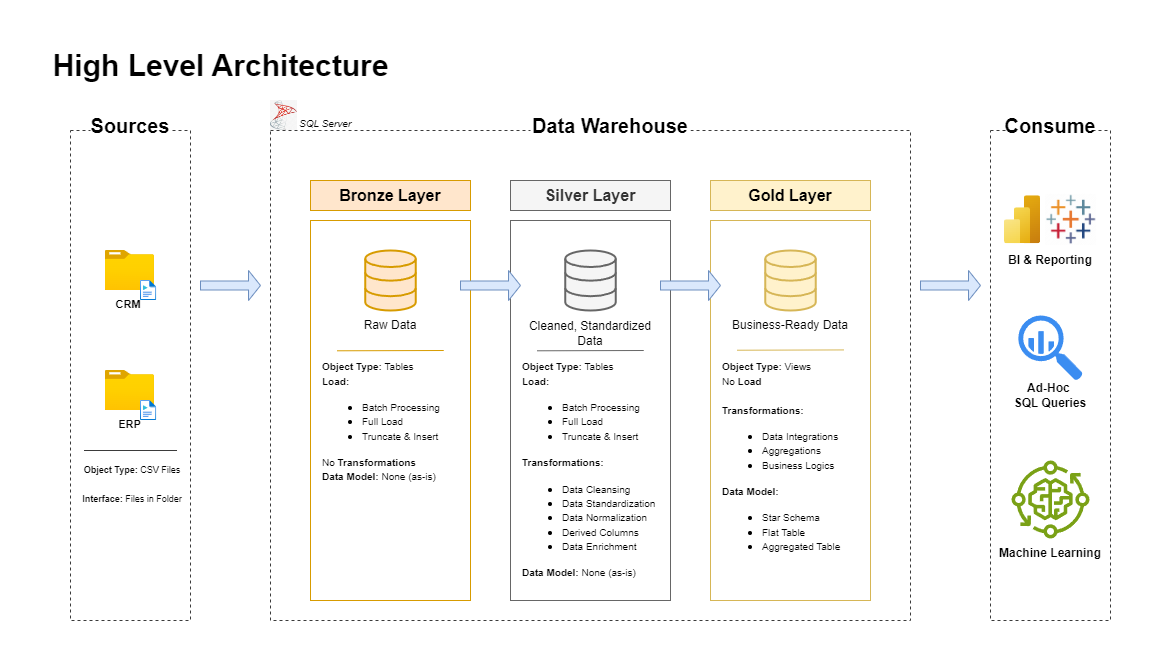

The diagram above was exported from draw.io. Its source (the exported page's mxGraphModel, read from the mxfile embedded in the PNG):
<mxGraphModel dx="1185" dy="683" grid="1" gridSize="10" guides="1" tooltips="1" connect="1" arrows="1" fold="1" page="1" pageScale="1" pageWidth="1700" pageHeight="1100" math="0" shadow="0">
  <root>
    <mxCell id="0" />
    <mxCell id="1" parent="0" />
    <mxCell id="J2sCJQliTzjDpWUBcW_3-5" value="" style="rounded=0;whiteSpace=wrap;html=1;fillColor=none;dashed=1;strokeColor=light-dark(#3b3b3b, #151313);" parent="1" vertex="1">
      <mxGeometry x="240" y="110" width="640" height="490" as="geometry" />
    </mxCell>
    <mxCell id="J2sCJQliTzjDpWUBcW_3-1" value="&lt;b&gt;&lt;font style=&quot;font-size: 30px;&quot;&gt;High Level Architecture&lt;/font&gt;&lt;/b&gt;" style="text;html=1;align=center;verticalAlign=middle;resizable=0;points=[];autosize=1;strokeColor=none;fillColor=none;" parent="1" vertex="1">
      <mxGeometry x="10" y="20" width="360" height="50" as="geometry" />
    </mxCell>
    <mxCell id="J2sCJQliTzjDpWUBcW_3-2" value="" style="rounded=0;whiteSpace=wrap;html=1;fillColor=none;dashed=1;strokeColor=light-dark(#3b3b3b, #151313);" parent="1" vertex="1">
      <mxGeometry x="40" y="110" width="120" height="490" as="geometry" />
    </mxCell>
    <mxCell id="J2sCJQliTzjDpWUBcW_3-3" value="&lt;font style=&quot;font-size: 20px;&quot;&gt;&lt;b&gt;Sources&lt;/b&gt;&lt;/font&gt;" style="rounded=0;whiteSpace=wrap;html=1;strokeColor=none;" parent="1" vertex="1">
      <mxGeometry x="60" y="90" width="80" height="30" as="geometry" />
    </mxCell>
    <mxCell id="J2sCJQliTzjDpWUBcW_3-6" value="&lt;font style=&quot;font-size: 20px;&quot;&gt;&lt;b&gt;Data Warehouse&lt;/b&gt;&lt;/font&gt;" style="rounded=0;whiteSpace=wrap;html=1;strokeColor=none;" parent="1" vertex="1">
      <mxGeometry x="500" y="90" width="160" height="30" as="geometry" />
    </mxCell>
    <mxCell id="J2sCJQliTzjDpWUBcW_3-7" value="" style="rounded=0;whiteSpace=wrap;html=1;fillColor=none;dashed=1;strokeColor=light-dark(#3b3b3b, #151313);" parent="1" vertex="1">
      <mxGeometry x="960" y="110" width="120" height="490" as="geometry" />
    </mxCell>
    <mxCell id="J2sCJQliTzjDpWUBcW_3-8" value="&lt;font style=&quot;font-size: 20px;&quot;&gt;&lt;b&gt;Consume&lt;/b&gt;&lt;/font&gt;" style="rounded=0;whiteSpace=wrap;html=1;strokeColor=none;" parent="1" vertex="1">
      <mxGeometry x="980" y="90" width="80" height="30" as="geometry" />
    </mxCell>
    <mxCell id="J2sCJQliTzjDpWUBcW_3-9" value="&lt;font style=&quot;font-size: 16px;&quot;&gt;&lt;b&gt;Bronze Layer&lt;/b&gt;&lt;/font&gt;" style="rounded=0;whiteSpace=wrap;html=1;fillColor=#ffe6cc;strokeColor=#d79b00;" parent="1" vertex="1">
      <mxGeometry x="280" y="160" width="160" height="30" as="geometry" />
    </mxCell>
    <mxCell id="J2sCJQliTzjDpWUBcW_3-10" value="" style="rounded=0;whiteSpace=wrap;html=1;fillColor=none;strokeColor=#d79b00;" parent="1" vertex="1">
      <mxGeometry x="280" y="200" width="160" height="380" as="geometry" />
    </mxCell>
    <mxCell id="J2sCJQliTzjDpWUBcW_3-11" value="&lt;font style=&quot;font-size: 16px;&quot;&gt;&lt;b&gt;Silver Layer&lt;/b&gt;&lt;/font&gt;" style="rounded=0;whiteSpace=wrap;html=1;fillColor=#f5f5f5;strokeColor=#666666;fontColor=#333333;" parent="1" vertex="1">
      <mxGeometry x="480" y="160" width="160" height="30" as="geometry" />
    </mxCell>
    <mxCell id="J2sCJQliTzjDpWUBcW_3-12" value="" style="rounded=0;whiteSpace=wrap;html=1;fillColor=none;strokeColor=#666666;fontColor=#333333;" parent="1" vertex="1">
      <mxGeometry x="480" y="200" width="160" height="380" as="geometry" />
    </mxCell>
    <mxCell id="J2sCJQliTzjDpWUBcW_3-13" value="&lt;font style=&quot;font-size: 16px;&quot;&gt;&lt;b&gt;Gold Layer&lt;/b&gt;&lt;/font&gt;" style="rounded=0;whiteSpace=wrap;html=1;fillColor=#fff2cc;strokeColor=#d6b656;" parent="1" vertex="1">
      <mxGeometry x="680" y="160" width="160" height="30" as="geometry" />
    </mxCell>
    <mxCell id="J2sCJQliTzjDpWUBcW_3-16" value="" style="rounded=0;whiteSpace=wrap;html=1;fillColor=none;strokeColor=#d6b656;" parent="1" vertex="1">
      <mxGeometry x="680" y="200" width="160" height="380" as="geometry" />
    </mxCell>
    <mxCell id="J2sCJQliTzjDpWUBcW_3-17" value="&lt;b&gt;&lt;font style=&quot;font-size: 11px;&quot;&gt;CRM&amp;nbsp;&lt;/font&gt;&lt;/b&gt;" style="image;aspect=fixed;html=1;points=[];align=center;fontSize=12;image=img/lib/azure2/general/Folder_Blank.svg;" parent="1" vertex="1">
      <mxGeometry x="74.71" y="230" width="49.29" height="40" as="geometry" />
    </mxCell>
    <mxCell id="J2sCJQliTzjDpWUBcW_3-18" value="" style="image;aspect=fixed;html=1;points=[];align=center;fontSize=12;image=img/lib/azure2/general/Media_File.svg;" parent="1" vertex="1">
      <mxGeometry x="110" y="260" width="16.25" height="20" as="geometry" />
    </mxCell>
    <mxCell id="J2sCJQliTzjDpWUBcW_3-19" value="&lt;b&gt;&lt;font style=&quot;font-size: 11px;&quot;&gt;ERP&lt;/font&gt;&lt;/b&gt;" style="image;aspect=fixed;html=1;points=[];align=center;fontSize=12;image=img/lib/azure2/general/Folder_Blank.svg;" parent="1" vertex="1">
      <mxGeometry x="74.71" y="350" width="49.29" height="40" as="geometry" />
    </mxCell>
    <mxCell id="J2sCJQliTzjDpWUBcW_3-20" value="" style="image;aspect=fixed;html=1;points=[];align=center;fontSize=12;image=img/lib/azure2/general/Media_File.svg;" parent="1" vertex="1">
      <mxGeometry x="110" y="380" width="16.25" height="20" as="geometry" />
    </mxCell>
    <mxCell id="J2sCJQliTzjDpWUBcW_3-21" value="" style="endArrow=none;html=1;rounded=0;entryX=1.011;entryY=0.857;entryDx=0;entryDy=0;entryPerimeter=0;strokeColor=light-dark(#3b3b3b, #ededed);" parent="1" edge="1">
      <mxGeometry width="50" height="50" relative="1" as="geometry">
        <mxPoint x="53.5" y="430" as="sourcePoint" />
        <mxPoint x="146.50999999999993" y="430.0000000000001" as="targetPoint" />
      </mxGeometry>
    </mxCell>
    <mxCell id="J2sCJQliTzjDpWUBcW_3-29" value="&lt;font style=&quot;font-size: 9px;&quot;&gt;&lt;b style=&quot;&quot;&gt;Object Type:&lt;/b&gt; CSV Files&lt;/font&gt;&lt;div&gt;&lt;font size=&quot;1&quot;&gt;&lt;br&gt;&lt;/font&gt;&lt;div&gt;&lt;font style=&quot;font-size: 9px;&quot;&gt;&lt;b style=&quot;&quot;&gt;Interface:&lt;/b&gt; Files in Folder&lt;/font&gt;&lt;/div&gt;&lt;/div&gt;" style="text;html=1;align=center;verticalAlign=middle;whiteSpace=wrap;rounded=0;" parent="1" vertex="1">
      <mxGeometry x="44.360000000000014" y="448" width="115.64" height="30" as="geometry" />
    </mxCell>
    <mxCell id="J2sCJQliTzjDpWUBcW_3-30" value="" style="html=1;verticalLabelPosition=bottom;align=center;labelBackgroundColor=#ffffff;verticalAlign=top;strokeWidth=2;strokeColor=#d79b00;shadow=0;dashed=0;shape=mxgraph.ios7.icons.data;fillColor=#ffe6cc;" parent="1" vertex="1">
      <mxGeometry x="334.75" y="230" width="50.5" height="60" as="geometry" />
    </mxCell>
    <mxCell id="J2sCJQliTzjDpWUBcW_3-31" value="" style="html=1;verticalLabelPosition=bottom;align=center;labelBackgroundColor=#ffffff;verticalAlign=top;strokeWidth=2;strokeColor=#d6b656;shadow=0;dashed=0;shape=mxgraph.ios7.icons.data;fillColor=#fff2cc;" parent="1" vertex="1">
      <mxGeometry x="734.75" y="230" width="50.5" height="60" as="geometry" />
    </mxCell>
    <mxCell id="J2sCJQliTzjDpWUBcW_3-32" value="" style="html=1;verticalLabelPosition=bottom;align=center;labelBackgroundColor=#ffffff;verticalAlign=top;strokeWidth=2;strokeColor=#666666;shadow=0;dashed=0;shape=mxgraph.ios7.icons.data;fillColor=#f5f5f5;fontColor=#333333;" parent="1" vertex="1">
      <mxGeometry x="534.75" y="230" width="50.5" height="60" as="geometry" />
    </mxCell>
    <mxCell id="J2sCJQliTzjDpWUBcW_3-34" value="" style="shape=singleArrow;whiteSpace=wrap;html=1;fillColor=#dae8fc;strokeColor=#6c8ebf;" parent="1" vertex="1">
      <mxGeometry x="430" y="250" width="60" height="30" as="geometry" />
    </mxCell>
    <mxCell id="J2sCJQliTzjDpWUBcW_3-38" value="Raw Data" style="text;html=1;align=center;verticalAlign=middle;whiteSpace=wrap;rounded=0;" parent="1" vertex="1">
      <mxGeometry x="330" y="290" width="60" height="30" as="geometry" />
    </mxCell>
    <mxCell id="J2sCJQliTzjDpWUBcW_3-39" value="Cleaned, Standardized Data" style="text;html=1;align=center;verticalAlign=middle;whiteSpace=wrap;rounded=0;" parent="1" vertex="1">
      <mxGeometry x="490" y="298" width="140" height="30" as="geometry" />
    </mxCell>
    <mxCell id="J2sCJQliTzjDpWUBcW_3-40" value="Business-Ready Data" style="text;html=1;align=center;verticalAlign=middle;whiteSpace=wrap;rounded=0;" parent="1" vertex="1">
      <mxGeometry x="700" y="290" width="120" height="30" as="geometry" />
    </mxCell>
    <mxCell id="J2sCJQliTzjDpWUBcW_3-41" value="" style="endArrow=none;html=1;rounded=0;entryX=1.011;entryY=0.857;entryDx=0;entryDy=0;entryPerimeter=0;strokeColor=#d79b00;fillColor=#ffe6cc;" parent="1" edge="1">
      <mxGeometry width="50" height="50" relative="1" as="geometry">
        <mxPoint x="306.75" y="330.29" as="sourcePoint" />
        <mxPoint x="413.25999999999993" y="330.0000000000001" as="targetPoint" />
      </mxGeometry>
    </mxCell>
    <mxCell id="J2sCJQliTzjDpWUBcW_3-42" value="" style="endArrow=none;html=1;rounded=0;entryX=1.011;entryY=0.857;entryDx=0;entryDy=0;entryPerimeter=0;strokeColor=#666666;fillColor=#f5f5f5;" parent="1" edge="1">
      <mxGeometry width="50" height="50" relative="1" as="geometry">
        <mxPoint x="506.75" y="330.29" as="sourcePoint" />
        <mxPoint x="613.26" y="330.0000000000001" as="targetPoint" />
      </mxGeometry>
    </mxCell>
    <mxCell id="J2sCJQliTzjDpWUBcW_3-43" value="" style="endArrow=none;html=1;rounded=0;entryX=1.011;entryY=0.857;entryDx=0;entryDy=0;entryPerimeter=0;strokeColor=#d6b656;fillColor=#fff2cc;" parent="1" edge="1">
      <mxGeometry width="50" height="50" relative="1" as="geometry">
        <mxPoint x="706.74" y="329.72" as="sourcePoint" />
        <mxPoint x="813.25" y="329.4300000000001" as="targetPoint" />
      </mxGeometry>
    </mxCell>
    <mxCell id="J2sCJQliTzjDpWUBcW_3-44" value="&lt;div&gt;&lt;div&gt;&lt;font style=&quot;font-size: 10px;&quot;&gt;&lt;b style=&quot;&quot;&gt;Object Type:&amp;nbsp;&lt;/b&gt;Tables&lt;/font&gt;&lt;/div&gt;&lt;div&gt;&lt;font style=&quot;font-size: 10px;&quot;&gt;&lt;b&gt;Load:&lt;/b&gt;&amp;nbsp;&lt;br&gt;&lt;/font&gt;&lt;ul&gt;&lt;li&gt;&lt;font style=&quot;font-size: 10px;&quot;&gt;Batch Processing&lt;/font&gt;&lt;/li&gt;&lt;li&gt;&lt;font style=&quot;font-size: 10px;&quot;&gt;Full Load&amp;nbsp;&lt;/font&gt;&lt;/li&gt;&lt;li&gt;&lt;font style=&quot;font-size: 10px;&quot;&gt;Truncate &amp;amp; Insert&lt;/font&gt;&lt;/li&gt;&lt;/ul&gt;&lt;div&gt;&lt;font style=&quot;font-size: 10px;&quot;&gt;No &lt;b&gt;Transformations&lt;/b&gt;&lt;/font&gt;&lt;/div&gt;&lt;/div&gt;&lt;div&gt;&lt;font style=&quot;font-size: 10px;&quot;&gt;&lt;b style=&quot;&quot;&gt;Data Model:&lt;/b&gt; None (as-is)&lt;/font&gt;&lt;/div&gt;&lt;/div&gt;" style="text;align=left;verticalAlign=middle;rounded=0;spacing=2;spacingBottom=0;spacingTop=1;fontStyle=0;html=1;whiteSpace=wrap;" parent="1" vertex="1">
      <mxGeometry x="290" y="327.5" width="161.95" height="145" as="geometry" />
    </mxCell>
    <mxCell id="J2sCJQliTzjDpWUBcW_3-45" value="&lt;div&gt;&lt;font style=&quot;font-size: 10px;&quot;&gt;&lt;b style=&quot;&quot;&gt;Object Type:&amp;nbsp;&lt;/b&gt;Tables&lt;/font&gt;&lt;/div&gt;&lt;div&gt;&lt;font style=&quot;font-size: 10px;&quot;&gt;&lt;b&gt;Load:&lt;/b&gt;&amp;nbsp;&lt;br&gt;&lt;/font&gt;&lt;ul&gt;&lt;li&gt;&lt;font style=&quot;font-size: 10px;&quot;&gt;Batch Processing&lt;/font&gt;&lt;/li&gt;&lt;li&gt;&lt;font style=&quot;font-size: 10px;&quot;&gt;Full Load&amp;nbsp;&lt;/font&gt;&lt;/li&gt;&lt;li&gt;&lt;font style=&quot;font-size: 10px;&quot;&gt;Truncate &amp;amp; Insert&lt;/font&gt;&lt;/li&gt;&lt;/ul&gt;&lt;div&gt;&lt;font style=&quot;font-size: 10px;&quot;&gt;&lt;b&gt;Transformations:&lt;/b&gt;&lt;/font&gt;&lt;/div&gt;&lt;/div&gt;&lt;div&gt;&lt;ul&gt;&lt;li&gt;&lt;font style=&quot;font-size: 10px;&quot;&gt;Data Cleansing&lt;/font&gt;&lt;/li&gt;&lt;li&gt;&lt;font style=&quot;font-size: 10px;&quot;&gt;Data Standardization&lt;/font&gt;&lt;/li&gt;&lt;li&gt;&lt;font style=&quot;font-size: 10px;&quot;&gt;Data Normalization&lt;/font&gt;&lt;/li&gt;&lt;li&gt;&lt;font style=&quot;font-size: 10px;&quot;&gt;Derived Columns&lt;/font&gt;&lt;/li&gt;&lt;li&gt;&lt;font style=&quot;font-size: 10px;&quot;&gt;Data Enrichment&lt;/font&gt;&lt;/li&gt;&lt;/ul&gt;&lt;/div&gt;&lt;div&gt;&lt;font style=&quot;font-size: 10px;&quot;&gt;&lt;b style=&quot;&quot;&gt;Data Model:&lt;/b&gt; None (as-is)&lt;/font&gt;&lt;/div&gt;" style="text;align=left;verticalAlign=middle;rounded=0;spacing=2;spacingBottom=0;spacingTop=1;fontStyle=0;html=1;whiteSpace=wrap;" parent="1" vertex="1">
      <mxGeometry x="490" y="333" width="161.95" height="230" as="geometry" />
    </mxCell>
    <mxCell id="J2sCJQliTzjDpWUBcW_3-46" value="" style="shape=singleArrow;whiteSpace=wrap;html=1;fillColor=#dae8fc;strokeColor=#6c8ebf;" parent="1" vertex="1">
      <mxGeometry x="630" y="250" width="60" height="30" as="geometry" />
    </mxCell>
    <mxCell id="J2sCJQliTzjDpWUBcW_3-49" value="" style="shape=singleArrow;whiteSpace=wrap;html=1;fillColor=#dae8fc;strokeColor=#6c8ebf;" parent="1" vertex="1">
      <mxGeometry x="170" y="250" width="60" height="30" as="geometry" />
    </mxCell>
    <mxCell id="J2sCJQliTzjDpWUBcW_3-50" value="" style="shape=singleArrow;whiteSpace=wrap;html=1;fillColor=#dae8fc;strokeColor=#6c8ebf;" parent="1" vertex="1">
      <mxGeometry x="890" y="250" width="60" height="30" as="geometry" />
    </mxCell>
    <mxCell id="J2sCJQliTzjDpWUBcW_3-51" value="&lt;div&gt;&lt;font style=&quot;font-size: 10px;&quot;&gt;&lt;b style=&quot;&quot;&gt;Object Type: &lt;/b&gt;Views&lt;/font&gt;&lt;/div&gt;&lt;div&gt;&lt;span style=&quot;color: rgba(0, 0, 0, 0); font-family: monospace; font-size: 0px; text-wrap-mode: nowrap; background-color: transparent;&quot;&gt;%3CmxGraphModel%3E%3Croot%3E%3CmxCell%20id%3D%220%22%2F%3E%3CmxCell%20id%3D%221%22%20parent%3D%220%22%2F%3E%3CmxCell%20id%3D%222%22%20value%3D%22%26lt%3Bdiv%26gt%3B%26lt%3Bfont%20style%3D%26quot%3Bfont-size%3A%2010px%3B%26quot%3B%26gt%3B%26lt%3Bb%20style%3D%26quot%3B%26quot%3B%26gt%3BObject%20Type%3A%26amp%3Bnbsp%3B%26lt%3B%2Fb%26gt%3BTables%26lt%3B%2Ffont%26gt%3B%26lt%3B%2Fdiv%26gt%3B%26lt%3Bdiv%26gt%3B%26lt%3Bfont%20style%3D%26quot%3Bfont-size%3A%2010px%3B%26quot%3B%26gt%3B%26lt%3Bb%26gt%3BLoad%3A%26lt%3B%2Fb%26gt%3B%26amp%3Bnbsp%3B%26lt%3Bbr%26gt%3B%26lt%3B%2Ffont%26gt%3B%26lt%3Bul%26gt%3B%26lt%3Bli%26gt%3B%26lt%3Bfont%20style%3D%26quot%3Bfont-size%3A%2010px%3B%26quot%3B%26gt%3BBatch%20Processing%26lt%3B%2Ffont%26gt%3B%26lt%3B%2Fli%26gt%3B%26lt%3Bli%26gt%3B%26lt%3Bfont%20style%3D%26quot%3Bfont-size%3A%2010px%3B%26quot%3B%26gt%3BFull%20Load%26amp%3Bnbsp%3B%26lt%3B%2Ffont%26gt%3B%26lt%3B%2Fli%26gt%3B%26lt%3Bli%26gt%3B%26lt%3Bfont%20style%3D%26quot%3Bfont-size%3A%2010px%3B%26quot%3B%26gt%3BTruncate%20%26amp%3Bamp%3B%20Insert%26lt%3B%2Ffont%26gt%3B%26lt%3B%2Fli%26gt%3B%26lt%3B%2Ful%26gt%3B%26lt%3Bdiv%26gt%3B%26lt%3Bfont%20style%3D%26quot%3Bfont-size%3A%2010px%3B%26quot%3B%26gt%3B%26lt%3Bb%26gt%3BTransformations%3A%26lt%3B%2Fb%26gt%3B%26lt%3B%2Ffont%26gt%3B%26lt%3B%2Fdiv%26gt%3B%26lt%3B%2Fdiv%26gt%3B%26lt%3Bdiv%26gt%3B%26lt%3Bul%26gt%3B%26lt%3Bli%26gt%3B%26lt%3Bfont%20style%3D%26quot%3Bfont-size%3A%2010px%3B%26quot%3B%26gt%3BData%20Cleansing%26lt%3B%2Ffont%26gt%3B%26lt%3B%2Fli%26gt%3B%26lt%3Bli%26gt%3B%26lt%3Bfont%20style%3D%26quot%3Bfont-size%3A%2010px%3B%26quot%3B%26gt%3BData%20Standardization%26lt%3B%2Ffont%26gt%3B%26lt%3B%2Fli%26gt%3B%26lt%3Bli%26gt%3B%26lt%3Bfont%20style%3D%26quot%3Bfont-size%3A%2010px%3B%26quot%3B%26gt%3BData%20Normalization%26lt%3B%2Ffont%26gt%3B%26lt%3B%2Fli%26gt%3B%26lt%3Bli%26gt%3B%26lt%3Bfont%20style%3D%26quot%3Bfont-size%3A%2010px%3B%26quot%3B%26gt%3BDerived%20Columns%26lt%3B%2Ffont%26gt%3B%26lt%3B%2Fli%26gt%3B%26lt%3Bli%26gt%3B%26lt%3Bfont%20style%3D%26quot%3Bfont-size%3A%2010px%3B%26quot%3B%26gt%3BData%20Enrichment%26lt%3B%2Ffont%26gt%3B%26lt%3B%2Fli%26gt%3B%26lt%3B%2Ful%26gt%3B%26lt%3B%2Fdiv%26gt%3B%26lt%3Bdiv%26gt%3B%26lt%3Bfont%20style%3D%26quot%3Bfont-size%3A%2010px%3B%26quot%3B%26gt%3B%26lt%3Bb%20style%3D%26quot%3B%26quot%3B%26gt%3BData%20Model%3A%26lt%3B%2Fb%26gt%3B%20None%20(as-is)%26lt%3B%2Ffont%26gt%3B%26lt%3B%2Fdiv%26gt%3B%22%20style%3D%22text%3Balign%3Dleft%3BverticalAlign%3Dmiddle%3Brounded%3D0%3Bspacing%3D2%3BspacingBottom%3D0%3BspacingTop%3D1%3BfontStyle%3D0%3Bhtml%3D1%3BwhiteSpace%3Dwrap%3B%22%20vertex%3D%221%22%20parent%3D%221%22%3E%3CmxGeometry%20x%3D%22530%22%20y%3D%22420%22%20width%3D%22161.95%22%20height%3D%22230%22%20as%3D%22geometry%22%2F%3E%3C%2FmxCell%3E%3C%2Froot%3E%3C%2FmxGraphModel%3E&lt;/span&gt;&lt;span style=&quot;font-size: 10px; background-color: transparent; color: light-dark(rgb(0, 0, 0), rgb(255, 255, 255));&quot;&gt;No&amp;nbsp;&lt;/span&gt;&lt;b style=&quot;font-size: 10px; background-color: transparent; color: light-dark(rgb(0, 0, 0), rgb(255, 255, 255));&quot;&gt;Load&lt;/b&gt;&lt;/div&gt;&lt;div&gt;&lt;span style=&quot;font-size: 10px;&quot;&gt;&lt;b&gt;&lt;br&gt;&lt;/b&gt;&lt;/span&gt;&lt;div&gt;&lt;font style=&quot;font-size: 10px;&quot;&gt;&lt;b&gt;Transformations:&lt;/b&gt;&lt;/font&gt;&lt;/div&gt;&lt;/div&gt;&lt;div&gt;&lt;ul&gt;&lt;li&gt;&lt;font style=&quot;font-size: 10px;&quot;&gt;Data Integrations&lt;/font&gt;&lt;/li&gt;&lt;li&gt;&lt;font style=&quot;font-size: 10px;&quot;&gt;Aggregations&lt;/font&gt;&lt;/li&gt;&lt;li&gt;&lt;font style=&quot;font-size: 10px;&quot;&gt;Business Logics&lt;/font&gt;&lt;/li&gt;&lt;/ul&gt;&lt;/div&gt;&lt;div&gt;&lt;font style=&quot;font-size: 10px;&quot;&gt;&lt;b style=&quot;&quot;&gt;Data Model:&lt;/b&gt;&amp;nbsp;&lt;/font&gt;&lt;/div&gt;&lt;div&gt;&lt;ul&gt;&lt;li&gt;&lt;font style=&quot;font-size: 10px;&quot;&gt;Star Schema&lt;/font&gt;&lt;/li&gt;&lt;li&gt;&lt;font style=&quot;font-size: 10px;&quot;&gt;Flat Table&lt;/font&gt;&lt;/li&gt;&lt;li&gt;&lt;font style=&quot;font-size: 10px;&quot;&gt;Aggregated Table&lt;/font&gt;&lt;/li&gt;&lt;/ul&gt;&lt;/div&gt;" style="text;align=left;verticalAlign=middle;rounded=0;spacing=2;spacingBottom=0;spacingTop=1;fontStyle=0;html=1;whiteSpace=wrap;" parent="1" vertex="1">
      <mxGeometry x="690" y="326.5" width="161.95" height="230" as="geometry" />
    </mxCell>
    <mxCell id="J2sCJQliTzjDpWUBcW_3-52" value="" style="image;aspect=fixed;html=1;points=[];align=center;fontSize=12;image=img/lib/azure2/analytics/Power_BI_Embedded.svg;" parent="1" vertex="1">
      <mxGeometry x="974" y="175.25" width="36" height="48" as="geometry" />
    </mxCell>
    <mxCell id="J2sCJQliTzjDpWUBcW_3-54" value="" style="sketch=0;html=1;aspect=fixed;strokeColor=none;shadow=0;fillColor=#3B8DF1;verticalAlign=top;labelPosition=center;verticalLabelPosition=bottom;shape=mxgraph.gcp2.big_query" parent="1" vertex="1">
      <mxGeometry x="987.81" y="295" width="64.35" height="65" as="geometry" />
    </mxCell>
    <mxCell id="J2sCJQliTzjDpWUBcW_3-55" value="" style="sketch=0;outlineConnect=0;fontColor=#232F3E;gradientColor=none;fillColor=#7AA116;strokeColor=none;dashed=0;verticalLabelPosition=bottom;verticalAlign=top;align=center;html=1;fontSize=12;fontStyle=0;aspect=fixed;pointerEvents=1;shape=mxgraph.aws4.iot_greengrass_component_machine_learning;" parent="1" vertex="1">
      <mxGeometry x="981" y="440" width="78" height="78" as="geometry" />
    </mxCell>
    <mxCell id="J2sCJQliTzjDpWUBcW_3-57" value="" style="shape=image;imageAspect=0;aspect=fixed;verticalLabelPosition=bottom;verticalAlign=top;image=data:image/png,(base64 omitted: 7384 chars);" parent="1" vertex="1">
      <mxGeometry x="1015" y="173.5" width="51.5" height="51.5" as="geometry" />
    </mxCell>
    <mxCell id="J2sCJQliTzjDpWUBcW_3-58" value="&lt;b&gt;BI &amp;amp; Reporting&lt;/b&gt;" style="text;html=1;align=center;verticalAlign=middle;whiteSpace=wrap;rounded=0;" parent="1" vertex="1">
      <mxGeometry x="975.99" y="225" width="88" height="30" as="geometry" />
    </mxCell>
    <mxCell id="J2sCJQliTzjDpWUBcW_3-59" value="&lt;b&gt;Ad-Hoc&amp;nbsp;&lt;/b&gt;&lt;div&gt;&lt;b&gt;SQL Queries&lt;/b&gt;&lt;/div&gt;" style="text;html=1;align=center;verticalAlign=middle;whiteSpace=wrap;rounded=0;" parent="1" vertex="1">
      <mxGeometry x="979.99" y="360" width="80" height="30" as="geometry" />
    </mxCell>
    <mxCell id="J2sCJQliTzjDpWUBcW_3-61" value="&lt;b&gt;Machine Learning&lt;/b&gt;" style="text;html=1;align=center;verticalAlign=middle;whiteSpace=wrap;rounded=0;" parent="1" vertex="1">
      <mxGeometry x="966" y="518" width="108" height="30" as="geometry" />
    </mxCell>
    <mxCell id="J2sCJQliTzjDpWUBcW_3-64" value="" style="shape=image;imageAspect=0;aspect=fixed;verticalLabelPosition=bottom;verticalAlign=top;image=data:image/jpeg,(base64 omitted: 15648 chars);" parent="1" vertex="1">
      <mxGeometry x="240" y="80" width="26.96" height="30" as="geometry" />
    </mxCell>
    <mxCell id="J2sCJQliTzjDpWUBcW_3-65" value="&lt;i&gt;SQL Server&lt;/i&gt;" style="text;html=1;align=center;verticalAlign=middle;whiteSpace=wrap;rounded=0;fontSize=10;" parent="1" vertex="1">
      <mxGeometry x="254.75" y="88" width="80" height="30" as="geometry" />
    </mxCell>
  </root>
</mxGraphModel>